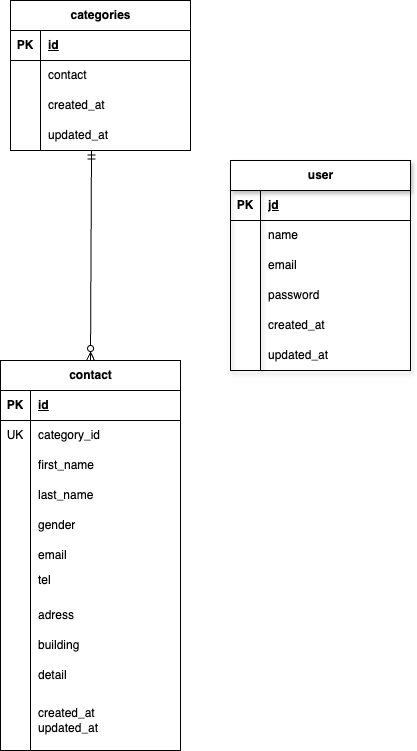

The diagram above was exported from draw.io. Its source (the exported page's mxGraphModel, read from the mxfile embedded in the PNG):
<mxGraphModel dx="190" dy="610" grid="1" gridSize="10" guides="1" tooltips="1" connect="1" arrows="1" fold="1" page="1" pageScale="1" pageWidth="827" pageHeight="1169" math="0" shadow="0">
  <root>
    <mxCell id="0" />
    <mxCell id="1" parent="0" />
    <mxCell id="2" value="categories" style="shape=table;startSize=30;container=1;collapsible=1;childLayout=tableLayout;fixedRows=1;rowLines=0;fontStyle=1;align=center;resizeLast=1;html=1;" vertex="1" parent="1">
      <mxGeometry x="140" y="250" width="180" height="150" as="geometry" />
    </mxCell>
    <mxCell id="3" value="" style="shape=tableRow;horizontal=0;startSize=0;swimlaneHead=0;swimlaneBody=0;fillColor=none;collapsible=0;dropTarget=0;points=[[0,0.5],[1,0.5]];portConstraint=eastwest;top=0;left=0;right=0;bottom=1;" vertex="1" parent="2">
      <mxGeometry y="30" width="180" height="30" as="geometry" />
    </mxCell>
    <mxCell id="4" value="PK" style="shape=partialRectangle;connectable=0;fillColor=none;top=0;left=0;bottom=0;right=0;fontStyle=1;overflow=hidden;whiteSpace=wrap;html=1;" vertex="1" parent="3">
      <mxGeometry width="30" height="30" as="geometry">
        <mxRectangle width="30" height="30" as="alternateBounds" />
      </mxGeometry>
    </mxCell>
    <mxCell id="5" value="id" style="shape=partialRectangle;connectable=0;fillColor=none;top=0;left=0;bottom=0;right=0;align=left;spacingLeft=6;fontStyle=5;overflow=hidden;whiteSpace=wrap;html=1;" vertex="1" parent="3">
      <mxGeometry x="30" width="150" height="30" as="geometry">
        <mxRectangle width="150" height="30" as="alternateBounds" />
      </mxGeometry>
    </mxCell>
    <mxCell id="22" value="" style="shape=tableRow;horizontal=0;startSize=0;swimlaneHead=0;swimlaneBody=0;fillColor=none;collapsible=0;dropTarget=0;points=[[0,0.5],[1,0.5]];portConstraint=eastwest;top=0;left=0;right=0;bottom=0;" vertex="1" parent="2">
      <mxGeometry y="60" width="180" height="30" as="geometry" />
    </mxCell>
    <mxCell id="23" value="" style="shape=partialRectangle;connectable=0;fillColor=none;top=0;left=0;bottom=0;right=0;editable=1;overflow=hidden;whiteSpace=wrap;html=1;" vertex="1" parent="22">
      <mxGeometry width="30" height="30" as="geometry">
        <mxRectangle width="30" height="30" as="alternateBounds" />
      </mxGeometry>
    </mxCell>
    <mxCell id="24" value="contact" style="shape=partialRectangle;connectable=0;fillColor=none;top=0;left=0;bottom=0;right=0;align=left;spacingLeft=6;overflow=hidden;whiteSpace=wrap;html=1;" vertex="1" parent="22">
      <mxGeometry x="30" width="150" height="30" as="geometry">
        <mxRectangle width="150" height="30" as="alternateBounds" />
      </mxGeometry>
    </mxCell>
    <mxCell id="25" value="" style="shape=tableRow;horizontal=0;startSize=0;swimlaneHead=0;swimlaneBody=0;fillColor=none;collapsible=0;dropTarget=0;points=[[0,0.5],[1,0.5]];portConstraint=eastwest;top=0;left=0;right=0;bottom=0;" vertex="1" parent="2">
      <mxGeometry y="90" width="180" height="30" as="geometry" />
    </mxCell>
    <mxCell id="26" value="" style="shape=partialRectangle;connectable=0;fillColor=none;top=0;left=0;bottom=0;right=0;editable=1;overflow=hidden;whiteSpace=wrap;html=1;" vertex="1" parent="25">
      <mxGeometry width="30" height="30" as="geometry">
        <mxRectangle width="30" height="30" as="alternateBounds" />
      </mxGeometry>
    </mxCell>
    <mxCell id="27" value="created_at" style="shape=partialRectangle;connectable=0;fillColor=none;top=0;left=0;bottom=0;right=0;align=left;spacingLeft=6;overflow=hidden;whiteSpace=wrap;html=1;" vertex="1" parent="25">
      <mxGeometry x="30" width="150" height="30" as="geometry">
        <mxRectangle width="150" height="30" as="alternateBounds" />
      </mxGeometry>
    </mxCell>
    <mxCell id="6" value="" style="shape=tableRow;horizontal=0;startSize=0;swimlaneHead=0;swimlaneBody=0;fillColor=none;collapsible=0;dropTarget=0;points=[[0,0.5],[1,0.5]];portConstraint=eastwest;top=0;left=0;right=0;bottom=0;" vertex="1" parent="2">
      <mxGeometry y="120" width="180" height="30" as="geometry" />
    </mxCell>
    <mxCell id="7" value="" style="shape=partialRectangle;connectable=0;fillColor=none;top=0;left=0;bottom=0;right=0;editable=1;overflow=hidden;whiteSpace=wrap;html=1;" vertex="1" parent="6">
      <mxGeometry width="30" height="30" as="geometry">
        <mxRectangle width="30" height="30" as="alternateBounds" />
      </mxGeometry>
    </mxCell>
    <mxCell id="8" value="updated_at" style="shape=partialRectangle;connectable=0;fillColor=none;top=0;left=0;bottom=0;right=0;align=left;spacingLeft=6;overflow=hidden;whiteSpace=wrap;html=1;" vertex="1" parent="6">
      <mxGeometry x="30" width="150" height="30" as="geometry">
        <mxRectangle width="150" height="30" as="alternateBounds" />
      </mxGeometry>
    </mxCell>
    <mxCell id="54" value="user" style="shape=table;startSize=30;container=1;collapsible=1;childLayout=tableLayout;fixedRows=1;rowLines=0;fontStyle=1;align=center;resizeLast=1;html=1;shadow=1;" vertex="1" parent="1">
      <mxGeometry x="360" y="410" width="180" height="210" as="geometry" />
    </mxCell>
    <mxCell id="55" value="" style="shape=tableRow;horizontal=0;startSize=0;swimlaneHead=0;swimlaneBody=0;fillColor=none;collapsible=0;dropTarget=0;points=[[0,0.5],[1,0.5]];portConstraint=eastwest;top=0;left=0;right=0;bottom=1;" vertex="1" parent="54">
      <mxGeometry y="30" width="180" height="30" as="geometry" />
    </mxCell>
    <mxCell id="56" value="PK" style="shape=partialRectangle;connectable=0;fillColor=none;top=0;left=0;bottom=0;right=0;fontStyle=1;overflow=hidden;whiteSpace=wrap;html=1;" vertex="1" parent="55">
      <mxGeometry width="30" height="30" as="geometry">
        <mxRectangle width="30" height="30" as="alternateBounds" />
      </mxGeometry>
    </mxCell>
    <mxCell id="57" value="jd" style="shape=partialRectangle;connectable=0;fillColor=none;top=0;left=0;bottom=0;right=0;align=left;spacingLeft=6;fontStyle=5;overflow=hidden;whiteSpace=wrap;html=1;" vertex="1" parent="55">
      <mxGeometry x="30" width="150" height="30" as="geometry">
        <mxRectangle width="150" height="30" as="alternateBounds" />
      </mxGeometry>
    </mxCell>
    <mxCell id="58" value="" style="shape=tableRow;horizontal=0;startSize=0;swimlaneHead=0;swimlaneBody=0;fillColor=none;collapsible=0;dropTarget=0;points=[[0,0.5],[1,0.5]];portConstraint=eastwest;top=0;left=0;right=0;bottom=0;" vertex="1" parent="54">
      <mxGeometry y="60" width="180" height="30" as="geometry" />
    </mxCell>
    <mxCell id="59" value="" style="shape=partialRectangle;connectable=0;fillColor=none;top=0;left=0;bottom=0;right=0;editable=1;overflow=hidden;whiteSpace=wrap;html=1;" vertex="1" parent="58">
      <mxGeometry width="30" height="30" as="geometry">
        <mxRectangle width="30" height="30" as="alternateBounds" />
      </mxGeometry>
    </mxCell>
    <mxCell id="60" value="name" style="shape=partialRectangle;connectable=0;fillColor=none;top=0;left=0;bottom=0;right=0;align=left;spacingLeft=6;overflow=hidden;whiteSpace=wrap;html=1;" vertex="1" parent="58">
      <mxGeometry x="30" width="150" height="30" as="geometry">
        <mxRectangle width="150" height="30" as="alternateBounds" />
      </mxGeometry>
    </mxCell>
    <mxCell id="61" value="" style="shape=tableRow;horizontal=0;startSize=0;swimlaneHead=0;swimlaneBody=0;fillColor=none;collapsible=0;dropTarget=0;points=[[0,0.5],[1,0.5]];portConstraint=eastwest;top=0;left=0;right=0;bottom=0;" vertex="1" parent="54">
      <mxGeometry y="90" width="180" height="30" as="geometry" />
    </mxCell>
    <mxCell id="62" value="" style="shape=partialRectangle;connectable=0;fillColor=none;top=0;left=0;bottom=0;right=0;editable=1;overflow=hidden;whiteSpace=wrap;html=1;" vertex="1" parent="61">
      <mxGeometry width="30" height="30" as="geometry">
        <mxRectangle width="30" height="30" as="alternateBounds" />
      </mxGeometry>
    </mxCell>
    <mxCell id="63" value="email" style="shape=partialRectangle;connectable=0;fillColor=none;top=0;left=0;bottom=0;right=0;align=left;spacingLeft=6;overflow=hidden;whiteSpace=wrap;html=1;" vertex="1" parent="61">
      <mxGeometry x="30" width="150" height="30" as="geometry">
        <mxRectangle width="150" height="30" as="alternateBounds" />
      </mxGeometry>
    </mxCell>
    <mxCell id="64" value="" style="shape=tableRow;horizontal=0;startSize=0;swimlaneHead=0;swimlaneBody=0;fillColor=none;collapsible=0;dropTarget=0;points=[[0,0.5],[1,0.5]];portConstraint=eastwest;top=0;left=0;right=0;bottom=0;" vertex="1" parent="54">
      <mxGeometry y="120" width="180" height="30" as="geometry" />
    </mxCell>
    <mxCell id="65" value="" style="shape=partialRectangle;connectable=0;fillColor=none;top=0;left=0;bottom=0;right=0;editable=1;overflow=hidden;whiteSpace=wrap;html=1;" vertex="1" parent="64">
      <mxGeometry width="30" height="30" as="geometry">
        <mxRectangle width="30" height="30" as="alternateBounds" />
      </mxGeometry>
    </mxCell>
    <mxCell id="66" value="password" style="shape=partialRectangle;connectable=0;fillColor=none;top=0;left=0;bottom=0;right=0;align=left;spacingLeft=6;overflow=hidden;whiteSpace=wrap;html=1;" vertex="1" parent="64">
      <mxGeometry x="30" width="150" height="30" as="geometry">
        <mxRectangle width="150" height="30" as="alternateBounds" />
      </mxGeometry>
    </mxCell>
    <mxCell id="149" style="shape=tableRow;horizontal=0;startSize=0;swimlaneHead=0;swimlaneBody=0;fillColor=none;collapsible=0;dropTarget=0;points=[[0,0.5],[1,0.5]];portConstraint=eastwest;top=0;left=0;right=0;bottom=0;" vertex="1" parent="54">
      <mxGeometry y="150" width="180" height="30" as="geometry" />
    </mxCell>
    <mxCell id="150" style="shape=partialRectangle;connectable=0;fillColor=none;top=0;left=0;bottom=0;right=0;editable=1;overflow=hidden;whiteSpace=wrap;html=1;" vertex="1" parent="149">
      <mxGeometry width="30" height="30" as="geometry">
        <mxRectangle width="30" height="30" as="alternateBounds" />
      </mxGeometry>
    </mxCell>
    <mxCell id="151" value="created_at" style="shape=partialRectangle;connectable=0;fillColor=none;top=0;left=0;bottom=0;right=0;align=left;spacingLeft=6;overflow=hidden;whiteSpace=wrap;html=1;" vertex="1" parent="149">
      <mxGeometry x="30" width="150" height="30" as="geometry">
        <mxRectangle width="150" height="30" as="alternateBounds" />
      </mxGeometry>
    </mxCell>
    <mxCell id="152" style="shape=tableRow;horizontal=0;startSize=0;swimlaneHead=0;swimlaneBody=0;fillColor=none;collapsible=0;dropTarget=0;points=[[0,0.5],[1,0.5]];portConstraint=eastwest;top=0;left=0;right=0;bottom=0;" vertex="1" parent="54">
      <mxGeometry y="180" width="180" height="30" as="geometry" />
    </mxCell>
    <mxCell id="153" style="shape=partialRectangle;connectable=0;fillColor=none;top=0;left=0;bottom=0;right=0;editable=1;overflow=hidden;whiteSpace=wrap;html=1;" vertex="1" parent="152">
      <mxGeometry width="30" height="30" as="geometry">
        <mxRectangle width="30" height="30" as="alternateBounds" />
      </mxGeometry>
    </mxCell>
    <mxCell id="154" value="updated_at" style="shape=partialRectangle;connectable=0;fillColor=none;top=0;left=0;bottom=0;right=0;align=left;spacingLeft=6;overflow=hidden;whiteSpace=wrap;html=1;" vertex="1" parent="152">
      <mxGeometry x="30" width="150" height="30" as="geometry">
        <mxRectangle width="150" height="30" as="alternateBounds" />
      </mxGeometry>
    </mxCell>
    <mxCell id="67" value="contact" style="shape=table;startSize=30;container=1;collapsible=1;childLayout=tableLayout;fixedRows=1;rowLines=0;fontStyle=1;align=center;resizeLast=1;html=1;" vertex="1" parent="1">
      <mxGeometry x="130" y="610" width="180" height="390" as="geometry" />
    </mxCell>
    <mxCell id="68" value="" style="shape=tableRow;horizontal=0;startSize=0;swimlaneHead=0;swimlaneBody=0;fillColor=none;collapsible=0;dropTarget=0;points=[[0,0.5],[1,0.5]];portConstraint=eastwest;top=0;left=0;right=0;bottom=1;" vertex="1" parent="67">
      <mxGeometry y="30" width="180" height="30" as="geometry" />
    </mxCell>
    <mxCell id="69" value="PK" style="shape=partialRectangle;connectable=0;fillColor=none;top=0;left=0;bottom=0;right=0;fontStyle=1;overflow=hidden;whiteSpace=wrap;html=1;" vertex="1" parent="68">
      <mxGeometry width="30" height="30" as="geometry">
        <mxRectangle width="30" height="30" as="alternateBounds" />
      </mxGeometry>
    </mxCell>
    <mxCell id="70" value="id" style="shape=partialRectangle;connectable=0;fillColor=none;top=0;left=0;bottom=0;right=0;align=left;spacingLeft=6;fontStyle=5;overflow=hidden;whiteSpace=wrap;html=1;" vertex="1" parent="68">
      <mxGeometry x="30" width="150" height="30" as="geometry">
        <mxRectangle width="150" height="30" as="alternateBounds" />
      </mxGeometry>
    </mxCell>
    <mxCell id="71" value="" style="shape=tableRow;horizontal=0;startSize=0;swimlaneHead=0;swimlaneBody=0;fillColor=none;collapsible=0;dropTarget=0;points=[[0,0.5],[1,0.5]];portConstraint=eastwest;top=0;left=0;right=0;bottom=0;" vertex="1" parent="67">
      <mxGeometry y="60" width="180" height="30" as="geometry" />
    </mxCell>
    <mxCell id="72" value="UK" style="shape=partialRectangle;connectable=0;fillColor=none;top=0;left=0;bottom=0;right=0;editable=1;overflow=hidden;whiteSpace=wrap;html=1;" vertex="1" parent="71">
      <mxGeometry width="30" height="30" as="geometry">
        <mxRectangle width="30" height="30" as="alternateBounds" />
      </mxGeometry>
    </mxCell>
    <mxCell id="73" value="category_id&lt;span style=&quot;white-space: pre;&quot;&gt;&#09;&lt;/span&gt;" style="shape=partialRectangle;connectable=0;fillColor=none;top=0;left=0;bottom=0;right=0;align=left;spacingLeft=6;overflow=hidden;whiteSpace=wrap;html=1;" vertex="1" parent="71">
      <mxGeometry x="30" width="150" height="30" as="geometry">
        <mxRectangle width="150" height="30" as="alternateBounds" />
      </mxGeometry>
    </mxCell>
    <mxCell id="74" value="" style="shape=tableRow;horizontal=0;startSize=0;swimlaneHead=0;swimlaneBody=0;fillColor=none;collapsible=0;dropTarget=0;points=[[0,0.5],[1,0.5]];portConstraint=eastwest;top=0;left=0;right=0;bottom=0;" vertex="1" parent="67">
      <mxGeometry y="90" width="180" height="30" as="geometry" />
    </mxCell>
    <mxCell id="75" value="" style="shape=partialRectangle;connectable=0;fillColor=none;top=0;left=0;bottom=0;right=0;editable=1;overflow=hidden;whiteSpace=wrap;html=1;" vertex="1" parent="74">
      <mxGeometry width="30" height="30" as="geometry">
        <mxRectangle width="30" height="30" as="alternateBounds" />
      </mxGeometry>
    </mxCell>
    <mxCell id="76" value="first_name" style="shape=partialRectangle;connectable=0;fillColor=none;top=0;left=0;bottom=0;right=0;align=left;spacingLeft=6;overflow=hidden;whiteSpace=wrap;html=1;" vertex="1" parent="74">
      <mxGeometry x="30" width="150" height="30" as="geometry">
        <mxRectangle width="150" height="30" as="alternateBounds" />
      </mxGeometry>
    </mxCell>
    <mxCell id="77" value="" style="shape=tableRow;horizontal=0;startSize=0;swimlaneHead=0;swimlaneBody=0;fillColor=none;collapsible=0;dropTarget=0;points=[[0,0.5],[1,0.5]];portConstraint=eastwest;top=0;left=0;right=0;bottom=0;" vertex="1" parent="67">
      <mxGeometry y="120" width="180" height="30" as="geometry" />
    </mxCell>
    <mxCell id="78" value="&lt;span style=&quot;white-space: pre;&quot;&gt;&#09;&lt;/span&gt;" style="shape=partialRectangle;connectable=0;fillColor=none;top=0;left=0;bottom=0;right=0;editable=1;overflow=hidden;whiteSpace=wrap;html=1;" vertex="1" parent="77">
      <mxGeometry width="30" height="30" as="geometry">
        <mxRectangle width="30" height="30" as="alternateBounds" />
      </mxGeometry>
    </mxCell>
    <mxCell id="79" value="last_name" style="shape=partialRectangle;connectable=0;fillColor=none;top=0;left=0;bottom=0;right=0;align=left;spacingLeft=6;overflow=hidden;whiteSpace=wrap;html=1;" vertex="1" parent="77">
      <mxGeometry x="30" width="150" height="30" as="geometry">
        <mxRectangle width="150" height="30" as="alternateBounds" />
      </mxGeometry>
    </mxCell>
    <mxCell id="90" style="shape=tableRow;horizontal=0;startSize=0;swimlaneHead=0;swimlaneBody=0;fillColor=none;collapsible=0;dropTarget=0;points=[[0,0.5],[1,0.5]];portConstraint=eastwest;top=0;left=0;right=0;bottom=0;" vertex="1" parent="67">
      <mxGeometry y="150" width="180" height="30" as="geometry" />
    </mxCell>
    <mxCell id="91" style="shape=partialRectangle;connectable=0;fillColor=none;top=0;left=0;bottom=0;right=0;editable=1;overflow=hidden;whiteSpace=wrap;html=1;" vertex="1" parent="90">
      <mxGeometry width="30" height="30" as="geometry">
        <mxRectangle width="30" height="30" as="alternateBounds" />
      </mxGeometry>
    </mxCell>
    <mxCell id="92" value="gender" style="shape=partialRectangle;connectable=0;fillColor=none;top=0;left=0;bottom=0;right=0;align=left;spacingLeft=6;overflow=hidden;whiteSpace=wrap;html=1;" vertex="1" parent="90">
      <mxGeometry x="30" width="150" height="30" as="geometry">
        <mxRectangle width="150" height="30" as="alternateBounds" />
      </mxGeometry>
    </mxCell>
    <mxCell id="96" style="shape=tableRow;horizontal=0;startSize=0;swimlaneHead=0;swimlaneBody=0;fillColor=none;collapsible=0;dropTarget=0;points=[[0,0.5],[1,0.5]];portConstraint=eastwest;top=0;left=0;right=0;bottom=0;" vertex="1" parent="67">
      <mxGeometry y="180" width="180" height="30" as="geometry" />
    </mxCell>
    <mxCell id="97" style="shape=partialRectangle;connectable=0;fillColor=none;top=0;left=0;bottom=0;right=0;editable=1;overflow=hidden;whiteSpace=wrap;html=1;" vertex="1" parent="96">
      <mxGeometry width="30" height="30" as="geometry">
        <mxRectangle width="30" height="30" as="alternateBounds" />
      </mxGeometry>
    </mxCell>
    <mxCell id="98" value="email" style="shape=partialRectangle;connectable=0;fillColor=none;top=0;left=0;bottom=0;right=0;align=left;spacingLeft=6;overflow=hidden;whiteSpace=wrap;html=1;" vertex="1" parent="96">
      <mxGeometry x="30" width="150" height="30" as="geometry">
        <mxRectangle width="150" height="30" as="alternateBounds" />
      </mxGeometry>
    </mxCell>
    <mxCell id="93" style="shape=tableRow;horizontal=0;startSize=0;swimlaneHead=0;swimlaneBody=0;fillColor=none;collapsible=0;dropTarget=0;points=[[0,0.5],[1,0.5]];portConstraint=eastwest;top=0;left=0;right=0;bottom=0;" vertex="1" parent="67">
      <mxGeometry y="210" width="180" height="30" as="geometry" />
    </mxCell>
    <mxCell id="94" style="shape=partialRectangle;connectable=0;fillColor=none;top=0;left=0;bottom=0;right=0;editable=1;overflow=hidden;whiteSpace=wrap;html=1;" vertex="1" parent="93">
      <mxGeometry width="30" height="30" as="geometry">
        <mxRectangle width="30" height="30" as="alternateBounds" />
      </mxGeometry>
    </mxCell>
    <mxCell id="95" value="tel&lt;table&gt;&lt;tbody&gt;&lt;tr&gt;&lt;td&gt;&lt;br&gt;&lt;/td&gt;&lt;/tr&gt;&lt;tr&gt;&lt;td&gt;&lt;br&gt;&lt;/td&gt;&lt;/tr&gt;&lt;tr&gt;&lt;td&gt;&lt;br&gt;&lt;/td&gt;&lt;/tr&gt;&lt;tr&gt;&lt;td&gt;&lt;br&gt;&lt;/td&gt;&lt;/tr&gt;&lt;tr&gt;&lt;td&gt;&lt;br&gt;&lt;/td&gt;&lt;/tr&gt;&lt;tr&gt;&lt;td&gt;&lt;br&gt;&lt;/td&gt;&lt;/tr&gt;&lt;tr&gt;&lt;td&gt;&lt;br&gt;&lt;/td&gt;&lt;/tr&gt;&lt;tr&gt;&lt;td&gt;&lt;br&gt;&lt;/td&gt;&lt;/tr&gt;&lt;tr&gt;&lt;td&gt;&lt;br&gt;&lt;/td&gt;&lt;/tr&gt;&lt;tr&gt;&lt;td&gt;&lt;br&gt;&lt;/td&gt;&lt;/tr&gt;&lt;/tbody&gt;&lt;/table&gt;" style="shape=partialRectangle;connectable=0;fillColor=none;top=0;left=0;bottom=0;right=0;align=left;spacingLeft=6;overflow=hidden;whiteSpace=wrap;html=1;" vertex="1" parent="93">
      <mxGeometry x="30" width="150" height="30" as="geometry">
        <mxRectangle width="150" height="30" as="alternateBounds" />
      </mxGeometry>
    </mxCell>
    <mxCell id="108" style="shape=tableRow;horizontal=0;startSize=0;swimlaneHead=0;swimlaneBody=0;fillColor=none;collapsible=0;dropTarget=0;points=[[0,0.5],[1,0.5]];portConstraint=eastwest;top=0;left=0;right=0;bottom=0;" vertex="1" parent="67">
      <mxGeometry y="240" width="180" height="30" as="geometry" />
    </mxCell>
    <mxCell id="109" style="shape=partialRectangle;connectable=0;fillColor=none;top=0;left=0;bottom=0;right=0;editable=1;overflow=hidden;whiteSpace=wrap;html=1;" vertex="1" parent="108">
      <mxGeometry width="30" height="30" as="geometry">
        <mxRectangle width="30" height="30" as="alternateBounds" />
      </mxGeometry>
    </mxCell>
    <mxCell id="110" value="adress" style="shape=partialRectangle;connectable=0;fillColor=none;top=0;left=0;bottom=0;right=0;align=left;spacingLeft=6;overflow=hidden;whiteSpace=wrap;html=1;" vertex="1" parent="108">
      <mxGeometry x="30" width="150" height="30" as="geometry">
        <mxRectangle width="150" height="30" as="alternateBounds" />
      </mxGeometry>
    </mxCell>
    <mxCell id="105" style="shape=tableRow;horizontal=0;startSize=0;swimlaneHead=0;swimlaneBody=0;fillColor=none;collapsible=0;dropTarget=0;points=[[0,0.5],[1,0.5]];portConstraint=eastwest;top=0;left=0;right=0;bottom=0;" vertex="1" parent="67">
      <mxGeometry y="270" width="180" height="30" as="geometry" />
    </mxCell>
    <mxCell id="106" style="shape=partialRectangle;connectable=0;fillColor=none;top=0;left=0;bottom=0;right=0;editable=1;overflow=hidden;whiteSpace=wrap;html=1;" vertex="1" parent="105">
      <mxGeometry width="30" height="30" as="geometry">
        <mxRectangle width="30" height="30" as="alternateBounds" />
      </mxGeometry>
    </mxCell>
    <mxCell id="107" value="building" style="shape=partialRectangle;connectable=0;fillColor=none;top=0;left=0;bottom=0;right=0;align=left;spacingLeft=6;overflow=hidden;whiteSpace=wrap;html=1;" vertex="1" parent="105">
      <mxGeometry x="30" width="150" height="30" as="geometry">
        <mxRectangle width="150" height="30" as="alternateBounds" />
      </mxGeometry>
    </mxCell>
    <mxCell id="102" style="shape=tableRow;horizontal=0;startSize=0;swimlaneHead=0;swimlaneBody=0;fillColor=none;collapsible=0;dropTarget=0;points=[[0,0.5],[1,0.5]];portConstraint=eastwest;top=0;left=0;right=0;bottom=0;" vertex="1" parent="67">
      <mxGeometry y="300" width="180" height="30" as="geometry" />
    </mxCell>
    <mxCell id="103" style="shape=partialRectangle;connectable=0;fillColor=none;top=0;left=0;bottom=0;right=0;editable=1;overflow=hidden;whiteSpace=wrap;html=1;" vertex="1" parent="102">
      <mxGeometry width="30" height="30" as="geometry">
        <mxRectangle width="30" height="30" as="alternateBounds" />
      </mxGeometry>
    </mxCell>
    <mxCell id="104" value="detail" style="shape=partialRectangle;connectable=0;fillColor=none;top=0;left=0;bottom=0;right=0;align=left;spacingLeft=6;overflow=hidden;whiteSpace=wrap;html=1;" vertex="1" parent="102">
      <mxGeometry x="30" width="150" height="30" as="geometry">
        <mxRectangle width="150" height="30" as="alternateBounds" />
      </mxGeometry>
    </mxCell>
    <mxCell id="99" style="shape=tableRow;horizontal=0;startSize=0;swimlaneHead=0;swimlaneBody=0;fillColor=none;collapsible=0;dropTarget=0;points=[[0,0.5],[1,0.5]];portConstraint=eastwest;top=0;left=0;right=0;bottom=0;" vertex="1" parent="67">
      <mxGeometry y="330" width="180" height="60" as="geometry" />
    </mxCell>
    <mxCell id="100" style="shape=partialRectangle;connectable=0;fillColor=none;top=0;left=0;bottom=0;right=0;editable=1;overflow=hidden;whiteSpace=wrap;html=1;" vertex="1" parent="99">
      <mxGeometry width="30" height="60" as="geometry">
        <mxRectangle width="30" height="60" as="alternateBounds" />
      </mxGeometry>
    </mxCell>
    <mxCell id="101" value="created_at&lt;div&gt;updated_at&lt;/div&gt;" style="shape=partialRectangle;connectable=0;fillColor=none;top=0;left=0;bottom=0;right=0;align=left;spacingLeft=6;overflow=hidden;whiteSpace=wrap;html=1;" vertex="1" parent="99">
      <mxGeometry x="30" width="150" height="60" as="geometry">
        <mxRectangle width="150" height="60" as="alternateBounds" />
      </mxGeometry>
    </mxCell>
    <mxCell id="111" style="shape=tableRow;horizontal=0;startSize=0;swimlaneHead=0;swimlaneBody=0;fillColor=none;collapsible=0;dropTarget=0;points=[[0,0.5],[1,0.5]];portConstraint=eastwest;top=0;left=0;right=0;bottom=0;" vertex="1" parent="1">
      <mxGeometry x="140" y="950" width="180" height="30" as="geometry" />
    </mxCell>
    <mxCell id="112" style="shape=partialRectangle;connectable=0;fillColor=none;top=0;left=0;bottom=0;right=0;editable=1;overflow=hidden;whiteSpace=wrap;html=1;" vertex="1" parent="111">
      <mxGeometry width="30" height="30" as="geometry">
        <mxRectangle width="30" height="30" as="alternateBounds" />
      </mxGeometry>
    </mxCell>
    <mxCell id="155" value="" style="fontSize=12;html=1;endArrow=ERzeroToMany;startArrow=ERmandOne;entryX=0.5;entryY=0;entryDx=0;entryDy=0;exitX=0.45;exitY=1.017;exitDx=0;exitDy=0;exitPerimeter=0;" edge="1" parent="1" source="6" target="67">
      <mxGeometry width="100" height="100" relative="1" as="geometry">
        <mxPoint x="218" y="410" as="sourcePoint" />
        <mxPoint x="270" y="570" as="targetPoint" />
      </mxGeometry>
    </mxCell>
  </root>
</mxGraphModel>